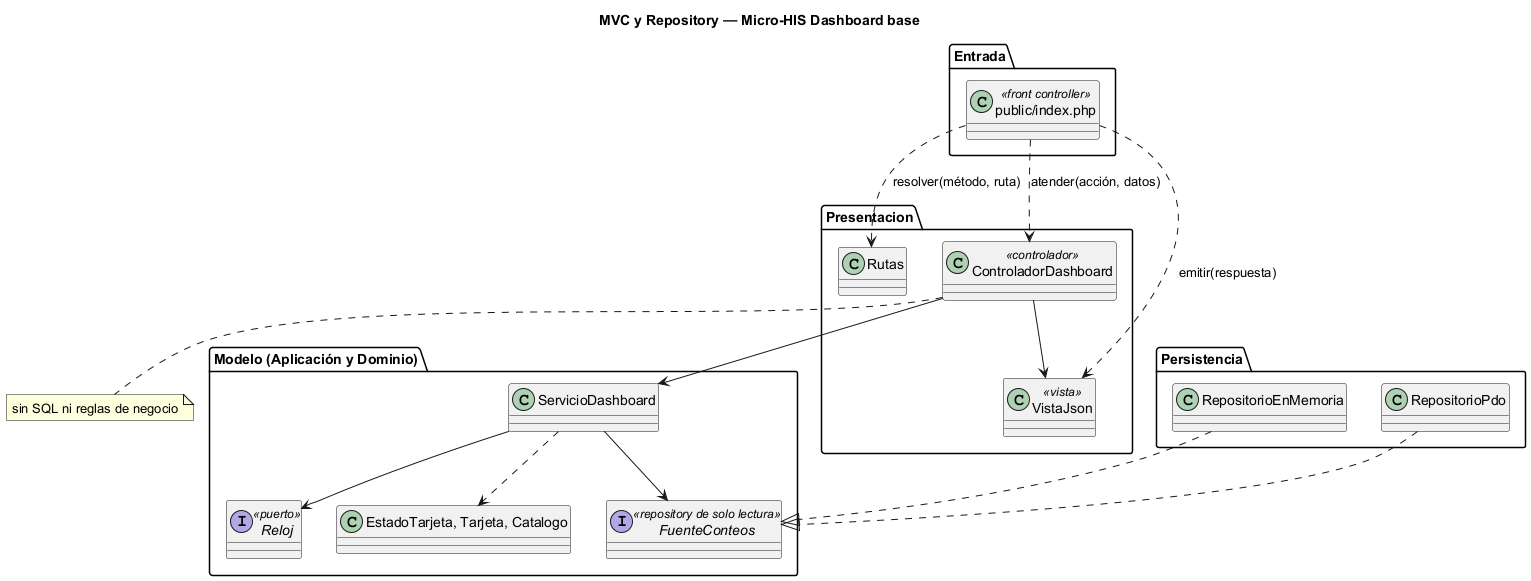

The diagram above was rendered by PlantUML. Its source (embedded in the PNG):
@startuml semana-04-mvc-repository
title MVC y Repository — Micro-HIS Dashboard base
package "Entrada" {
  class "public/index.php" as Front <<front controller>>
}
package Presentacion {
  class Rutas
  class ControladorDashboard <<controlador>>
  class VistaJson <<vista>>
}
package "Modelo (Aplicación y Dominio)" {
  class ServicioDashboard
  interface FuenteConteos <<repository de solo lectura>>
  interface Reloj <<puerto>>
  class "EstadoTarjeta, Tarjeta, Catalogo" as Reglas
}
package Persistencia {
  class RepositorioPdo
  class RepositorioEnMemoria
}
Front ..> Rutas : resolver(método, ruta)
Front ..> ControladorDashboard : atender(acción, datos)
Front ..> VistaJson : emitir(respuesta)
ControladorDashboard --> ServicioDashboard
ControladorDashboard --> VistaJson
ServicioDashboard --> FuenteConteos
ServicioDashboard --> Reloj
ServicioDashboard ..> Reglas
RepositorioPdo ..|> FuenteConteos
RepositorioEnMemoria ..|> FuenteConteos
note bottom of ControladorDashboard : sin SQL ni reglas de negocio
@enduml